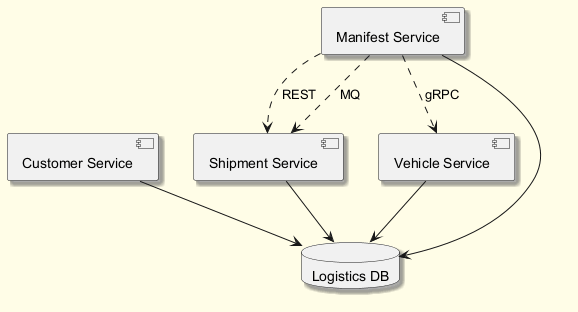

The diagram above was rendered by PlantUML. Its source (embedded in the PNG):
@startuml
skinparam backgroundColor #FFFDE7
skinparam classBackgroundColor #FFF9C4
skinparam classBorderColor #F57F17
skinparam shadowing true
component "Customer Service" as C_CustomerService
component "Shipment Service" as C_ShipmentService
component "Vehicle Service" as C_VehicleService
component "Manifest Service" as C_ManifestService
database "Logistics DB" as DB_logistics
C_CustomerService --> DB_logistics
C_ShipmentService --> DB_logistics
C_VehicleService --> DB_logistics
C_ManifestService --> DB_logistics
C_ManifestService ..> C_VehicleService : gRPC
C_ManifestService ..> C_ShipmentService : REST
C_ManifestService ..> C_ShipmentService : MQ
@enduml